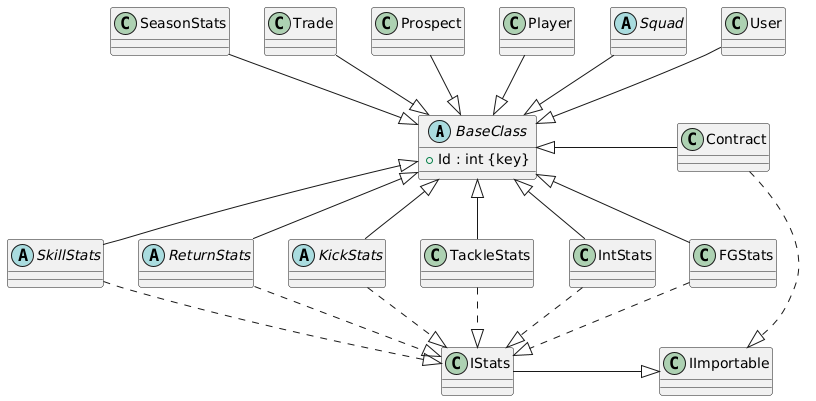

The diagram above was rendered by PlantUML. Its source (embedded in the PNG):
@startuml
abstract class BaseClass {
    + Id : int {key}
}

class User 

abstract class Squad 

class Player 

class Prospect 

class Contract 

class Trade 

class SeasonStats 

class FGStats 

class IntStats 

class TackleStats 

abstract class KickStats 

abstract class ReturnStats 

abstract class SkillStats 


' Implementation relationships
IStats <|.u. FGStats
IStats <|.u. IntStats
IStats <|.u. TackleStats
IStats <|.u. KickStats
IStats <|.u. ReturnStats
IStats <|.u. SkillStats

IImportable <|.u. Contract


' Inheritance relationships
IImportable <|-l- IStats

BaseClass <|-u- User
BaseClass <|-u- Squad
BaseClass <|-u- Player
BaseClass <|-u- Prospect
BaseClass <|-r- Contract
BaseClass <|-u- Trade
BaseClass <|-u- SeasonStats
BaseClass <|-d- FGStats
BaseClass <|-d- IntStats
BaseClass <|-d- TackleStats
BaseClass <|-d- KickStats
BaseClass <|-d- ReturnStats
BaseClass <|-d- SkillStats
@enduml